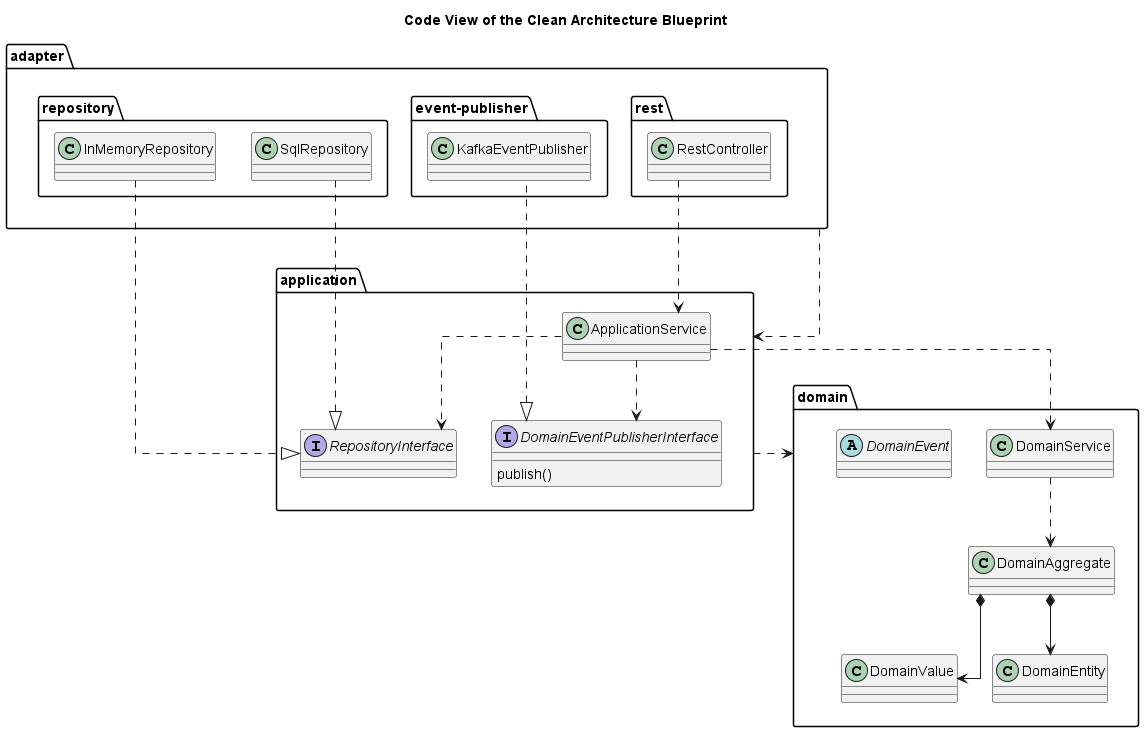

The diagram above was rendered by PlantUML. Its source (embedded in the PNG):
@startuml code-view



skinparam linetype ortho


title Code View of the Clean Architecture Blueprint

package "adapter" as softwareDevelopment_architecture_blueprint_cleanArchitecture_adapter {
  package "rest" as softwareDevelopment_architecture_blueprint_cleanArchitecture_adapter_rest {
    class "RestController" as softwareDevelopment_architecture_blueprint_cleanArchitecture_adapter_rest_restController {}
  }
  package "repository" as softwareDevelopment_architecture_blueprint_cleanArchitecture_adapter_repository {
    class "SqlRepository" as softwareDevelopment_architecture_blueprint_cleanArchitecture_adapter_repository_sqlRepository {}
    class "InMemoryRepository" as softwareDevelopment_architecture_blueprint_cleanArchitecture_adapter_repository_inMemoryRepository {}
  }
  package "event-publisher" as softwareDevelopment_architecture_blueprint_cleanArchitecture_adapter_eventPublisher {
    class "KafkaEventPublisher" as softwareDevelopment_architecture_blueprint_cleanArchitecture_adapter_eventPublisher_kafkaEventPublisher {}
  }
}
package "domain" as softwareDevelopment_architecture_blueprint_cleanArchitecture_domain {
  class "DomainAggregate" as softwareDevelopment_architecture_blueprint_cleanArchitecture_domain_domainAggregate {}
  class "DomainValue" as softwareDevelopment_architecture_blueprint_cleanArchitecture_domain_domainValue {}
  class "DomainService" as softwareDevelopment_architecture_blueprint_cleanArchitecture_domain_domainService {}
  class "DomainEntity" as softwareDevelopment_architecture_blueprint_cleanArchitecture_domain_domainEntity {}
  abstract class "DomainEvent" as softwareDevelopment_architecture_blueprint_cleanArchitecture_domain_domainEvent {}
}
package "application" as softwareDevelopment_architecture_blueprint_cleanArchitecture_application {
  interface "RepositoryInterface" as softwareDevelopment_architecture_blueprint_cleanArchitecture_application_repositoryInterface {}
  interface "DomainEventPublisherInterface" as softwareDevelopment_architecture_blueprint_cleanArchitecture_application_domainEventPublisherInterface {
    publish()
  }
  class "ApplicationService" as softwareDevelopment_architecture_blueprint_cleanArchitecture_application_applicationService {}
}
softwareDevelopment_architecture_blueprint_cleanArchitecture_domain_domainAggregate *--> softwareDevelopment_architecture_blueprint_cleanArchitecture_domain_domainValue
softwareDevelopment_architecture_blueprint_cleanArchitecture_application_repositoryInterface <|.up. softwareDevelopment_architecture_blueprint_cleanArchitecture_adapter_repository_sqlRepository
softwareDevelopment_architecture_blueprint_cleanArchitecture_application_domainEventPublisherInterface <|.. softwareDevelopment_architecture_blueprint_cleanArchitecture_adapter_eventPublisher_kafkaEventPublisher
softwareDevelopment_architecture_blueprint_cleanArchitecture_application_repositoryInterface <|.up. softwareDevelopment_architecture_blueprint_cleanArchitecture_adapter_repository_inMemoryRepository
softwareDevelopment_architecture_blueprint_cleanArchitecture_application_applicationService ..> softwareDevelopment_architecture_blueprint_cleanArchitecture_application_domainEventPublisherInterface
softwareDevelopment_architecture_blueprint_cleanArchitecture_domain_domainAggregate *--> softwareDevelopment_architecture_blueprint_cleanArchitecture_domain_domainEntity
softwareDevelopment_architecture_blueprint_cleanArchitecture_application_applicationService ..> softwareDevelopment_architecture_blueprint_cleanArchitecture_domain_domainService
softwareDevelopment_architecture_blueprint_cleanArchitecture_adapter .down.> softwareDevelopment_architecture_blueprint_cleanArchitecture_application
softwareDevelopment_architecture_blueprint_cleanArchitecture_adapter_rest_restController ..> softwareDevelopment_architecture_blueprint_cleanArchitecture_application_applicationService
softwareDevelopment_architecture_blueprint_cleanArchitecture_domain_domainService ..> softwareDevelopment_architecture_blueprint_cleanArchitecture_domain_domainAggregate
softwareDevelopment_architecture_blueprint_cleanArchitecture_application ..> softwareDevelopment_architecture_blueprint_cleanArchitecture_domain
softwareDevelopment_architecture_blueprint_cleanArchitecture_application_applicationService ..> softwareDevelopment_architecture_blueprint_cleanArchitecture_application_repositoryInterface
@enduml